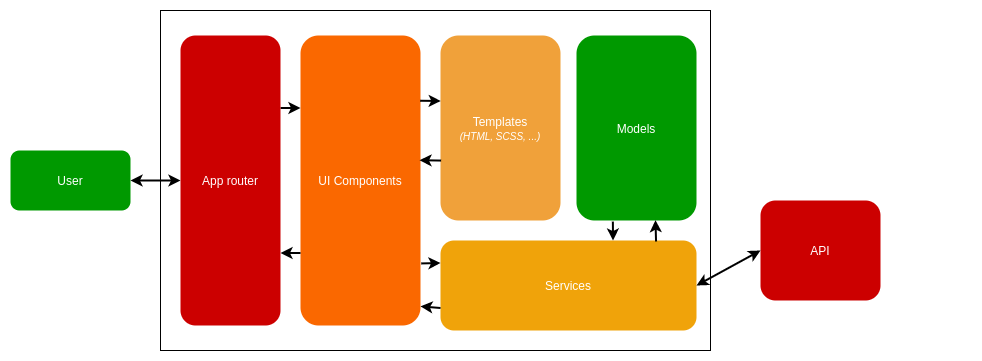

The diagram above was exported from draw.io. Its source (the exported page's mxGraphModel, read from the mxfile embedded in the PNG):
<mxGraphModel dx="1718" dy="540" grid="1" gridSize="10" guides="1" tooltips="1" connect="1" arrows="1" fold="1" page="1" pageScale="1" pageWidth="850" pageHeight="1100" math="0" shadow="0">
  <root>
    <mxCell id="0" />
    <mxCell id="1" parent="0" />
    <mxCell id="7YmUsYzovK93RCCqq0BG-9" value="" style="rounded=0;whiteSpace=wrap;html=1;strokeColor=#000000;fillColor=#ffffff;glass=0;" parent="1" vertex="1">
      <mxGeometry x="70" y="20" width="550" height="340" as="geometry" />
    </mxCell>
    <mxCell id="7YmUsYzovK93RCCqq0BG-4" value="UI Components" style="rounded=1;whiteSpace=wrap;html=1;strokeColor=none;fontColor=#ffffff;fillColor=#FA6800;" parent="1" vertex="1">
      <mxGeometry x="210" y="45" width="120" height="290" as="geometry" />
    </mxCell>
    <mxCell id="7YmUsYzovK93RCCqq0BG-7" value="Services" style="rounded=1;whiteSpace=wrap;html=1;strokeColor=none;fillColor=#f0a30a;fontColor=#ffffff;" parent="1" vertex="1">
      <mxGeometry x="350" y="250" width="256" height="90" as="geometry" />
    </mxCell>
    <mxCell id="7YmUsYzovK93RCCqq0BG-13" value="&lt;font color=&quot;#ffffff&quot;&gt;Database&lt;i style=&quot;font-size: 10px&quot;&gt;&lt;br&gt;(PostgreSQL)&lt;/i&gt;&lt;/font&gt;" style="text;html=1;strokeColor=none;fillColor=none;align=center;verticalAlign=middle;whiteSpace=wrap;rounded=0;glass=0;" parent="1" vertex="1">
      <mxGeometry x="830" y="180" width="40" height="20" as="geometry" />
    </mxCell>
    <mxCell id="7YmUsYzovK93RCCqq0BG-22" value="" style="endArrow=classic;html=1;strokeWidth=2;strokeColor=#000000;exitX=1.006;exitY=0.786;exitDx=0;exitDy=0;exitPerimeter=0;entryX=0;entryY=0.25;entryDx=0;entryDy=0;" parent="1" source="7YmUsYzovK93RCCqq0BG-4" edge="1" target="7YmUsYzovK93RCCqq0BG-7">
      <mxGeometry width="50" height="50" relative="1" as="geometry">
        <mxPoint x="330" y="230" as="sourcePoint" />
        <mxPoint x="487" y="230" as="targetPoint" />
      </mxGeometry>
    </mxCell>
    <mxCell id="7YmUsYzovK93RCCqq0BG-23" value="" style="endArrow=classic;html=1;strokeWidth=2;exitX=0;exitY=0.75;exitDx=0;exitDy=0;entryX=1;entryY=0.934;entryDx=0;entryDy=0;entryPerimeter=0;" parent="1" edge="1" target="7YmUsYzovK93RCCqq0BG-4" source="7YmUsYzovK93RCCqq0BG-7">
      <mxGeometry width="50" height="50" relative="1" as="geometry">
        <mxPoint x="486" y="230" as="sourcePoint" />
        <mxPoint x="460" y="230" as="targetPoint" />
      </mxGeometry>
    </mxCell>
    <mxCell id="L84X6OZKmIYXDBNGmjGZ-1" value="&lt;font color=&quot;#ffffff&quot;&gt;API&lt;/font&gt;" style="rounded=1;whiteSpace=wrap;html=1;strokeColor=none;fillColor=#CC0000;" vertex="1" parent="1">
      <mxGeometry x="670" y="210" width="120" height="100" as="geometry" />
    </mxCell>
    <mxCell id="L84X6OZKmIYXDBNGmjGZ-2" value="&lt;font color=&quot;#ffffff&quot;&gt;Models&lt;/font&gt;" style="rounded=1;whiteSpace=wrap;html=1;strokeColor=none;fillColor=#009900;" vertex="1" parent="1">
      <mxGeometry x="486" y="45" width="120" height="185" as="geometry" />
    </mxCell>
    <mxCell id="L84X6OZKmIYXDBNGmjGZ-4" value="" style="endArrow=classic;html=1;exitX=1;exitY=0.5;exitDx=0;exitDy=0;strokeWidth=2;strokeColor=#000000;entryX=0;entryY=0.5;entryDx=0;entryDy=0;startArrow=classic;startFill=1;" edge="1" parent="1" source="7YmUsYzovK93RCCqq0BG-7" target="L84X6OZKmIYXDBNGmjGZ-1">
      <mxGeometry width="50" height="50" relative="1" as="geometry">
        <mxPoint x="670" y="120" as="sourcePoint" />
        <mxPoint x="692.28" y="119.99000000000001" as="targetPoint" />
      </mxGeometry>
    </mxCell>
    <mxCell id="L84X6OZKmIYXDBNGmjGZ-5" value="&lt;font color=&quot;#ffffff&quot;&gt;User&lt;/font&gt;" style="rounded=1;whiteSpace=wrap;html=1;fillColor=#009900;strokeColor=none;" vertex="1" parent="1">
      <mxGeometry x="-80" y="160" width="120" height="60" as="geometry" />
    </mxCell>
    <mxCell id="L84X6OZKmIYXDBNGmjGZ-9" value="" style="endArrow=classic;html=1;strokeWidth=2;strokeColor=#000000;exitX=0.842;exitY=0.011;exitDx=0;exitDy=0;exitPerimeter=0;entryX=0.658;entryY=0.998;entryDx=0;entryDy=0;entryPerimeter=0;" edge="1" parent="1" source="7YmUsYzovK93RCCqq0BG-7" target="L84X6OZKmIYXDBNGmjGZ-2">
      <mxGeometry width="50" height="50" relative="1" as="geometry">
        <mxPoint x="640" y="170" as="sourcePoint" />
        <mxPoint x="563" y="160" as="targetPoint" />
      </mxGeometry>
    </mxCell>
    <mxCell id="L84X6OZKmIYXDBNGmjGZ-10" value="" style="endArrow=classic;html=1;strokeWidth=2;strokeColor=#000000;exitX=0.303;exitY=1.006;exitDx=0;exitDy=0;exitPerimeter=0;entryX=0.674;entryY=0;entryDx=0;entryDy=0;entryPerimeter=0;" edge="1" parent="1" source="L84X6OZKmIYXDBNGmjGZ-2" target="7YmUsYzovK93RCCqq0BG-7">
      <mxGeometry width="50" height="50" relative="1" as="geometry">
        <mxPoint x="630" y="170" as="sourcePoint" />
        <mxPoint x="655" y="170" as="targetPoint" />
      </mxGeometry>
    </mxCell>
    <mxCell id="L84X6OZKmIYXDBNGmjGZ-11" value="&lt;font color=&quot;#ffffff&quot;&gt;Templates&lt;br&gt;&lt;i&gt;&lt;font style=&quot;font-size: 10px&quot;&gt;(HTML, SCSS, ...)&lt;/font&gt;&lt;/i&gt;&lt;br&gt;&lt;/font&gt;" style="rounded=1;whiteSpace=wrap;html=1;strokeColor=none;fillColor=#F0A13A;" vertex="1" parent="1">
      <mxGeometry x="350" y="45" width="120" height="185" as="geometry" />
    </mxCell>
    <mxCell id="L84X6OZKmIYXDBNGmjGZ-12" value="" style="endArrow=classic;startArrow=classic;html=1;strokeWidth=2;exitX=1;exitY=0.5;exitDx=0;exitDy=0;entryX=0;entryY=0.5;entryDx=0;entryDy=0;" edge="1" parent="1" source="L84X6OZKmIYXDBNGmjGZ-5" target="L84X6OZKmIYXDBNGmjGZ-15">
      <mxGeometry width="50" height="50" relative="1" as="geometry">
        <mxPoint x="200" y="290" as="sourcePoint" />
        <mxPoint x="50" y="170" as="targetPoint" />
      </mxGeometry>
    </mxCell>
    <mxCell id="L84X6OZKmIYXDBNGmjGZ-13" value="" style="endArrow=classic;html=1;strokeWidth=2;entryX=0.002;entryY=0.354;entryDx=0;entryDy=0;entryPerimeter=0;exitX=0.997;exitY=0.225;exitDx=0;exitDy=0;exitPerimeter=0;" edge="1" parent="1" source="7YmUsYzovK93RCCqq0BG-4" target="L84X6OZKmIYXDBNGmjGZ-11">
      <mxGeometry width="50" height="50" relative="1" as="geometry">
        <mxPoint x="331" y="110" as="sourcePoint" />
        <mxPoint x="320" y="110" as="targetPoint" />
      </mxGeometry>
    </mxCell>
    <mxCell id="L84X6OZKmIYXDBNGmjGZ-14" value="" style="endArrow=classic;html=1;strokeWidth=2;entryX=0.992;entryY=0.43;entryDx=0;entryDy=0;entryPerimeter=0;exitX=0.005;exitY=0.676;exitDx=0;exitDy=0;exitPerimeter=0;" edge="1" parent="1" source="L84X6OZKmIYXDBNGmjGZ-11" target="7YmUsYzovK93RCCqq0BG-4">
      <mxGeometry width="50" height="50" relative="1" as="geometry">
        <mxPoint x="385" y="210" as="sourcePoint" />
        <mxPoint x="435" y="160" as="targetPoint" />
      </mxGeometry>
    </mxCell>
    <mxCell id="L84X6OZKmIYXDBNGmjGZ-15" value="&lt;font color=&quot;#ffffff&quot;&gt;App router&lt;/font&gt;" style="rounded=1;whiteSpace=wrap;html=1;strokeColor=none;fillColor=#CC0000;" vertex="1" parent="1">
      <mxGeometry x="90" y="45" width="100" height="290" as="geometry" />
    </mxCell>
    <mxCell id="L84X6OZKmIYXDBNGmjGZ-16" value="" style="endArrow=classic;html=1;strokeWidth=2;entryX=0;entryY=0.25;entryDx=0;entryDy=0;exitX=1;exitY=0.25;exitDx=0;exitDy=0;" edge="1" parent="1" source="L84X6OZKmIYXDBNGmjGZ-15" target="7YmUsYzovK93RCCqq0BG-4">
      <mxGeometry width="50" height="50" relative="1" as="geometry">
        <mxPoint x="130" y="180" as="sourcePoint" />
        <mxPoint x="180" y="130" as="targetPoint" />
      </mxGeometry>
    </mxCell>
    <mxCell id="L84X6OZKmIYXDBNGmjGZ-17" value="" style="endArrow=classic;html=1;strokeWidth=2;entryX=1;entryY=0.75;entryDx=0;entryDy=0;exitX=0;exitY=0.75;exitDx=0;exitDy=0;" edge="1" parent="1" source="7YmUsYzovK93RCCqq0BG-4" target="L84X6OZKmIYXDBNGmjGZ-15">
      <mxGeometry width="50" height="50" relative="1" as="geometry">
        <mxPoint x="100" y="290" as="sourcePoint" />
        <mxPoint x="150" y="240" as="targetPoint" />
      </mxGeometry>
    </mxCell>
  </root>
</mxGraphModel>